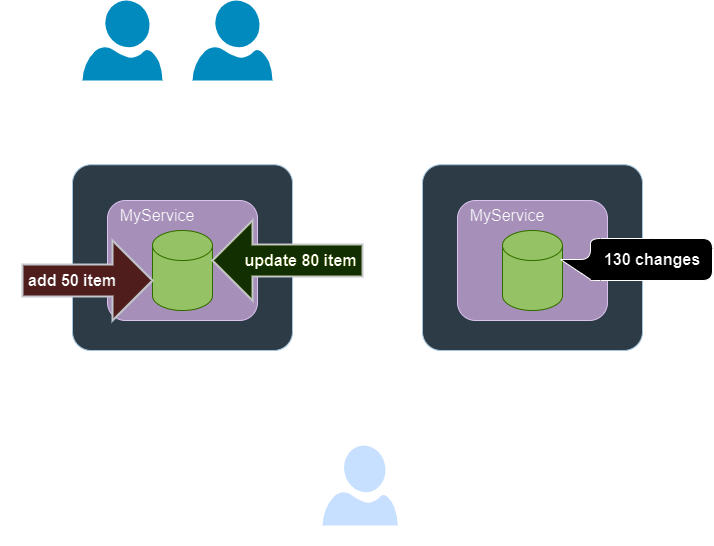

The diagram above was exported from draw.io. Its source (the exported page's mxGraphModel, read from the mxfile embedded in the PNG):
<mxGraphModel dx="1379" dy="759" grid="1" gridSize="10" guides="1" tooltips="1" connect="1" arrows="1" fold="1" page="1" pageScale="1" pageWidth="1169" pageHeight="827" math="0" shadow="0">
  <root>
    <mxCell id="0" />
    <mxCell id="1" parent="0" />
    <mxCell id="71gJFp-PNs84ZpLF4wVN-27" value="" style="group" parent="1" connectable="0" vertex="1">
      <mxGeometry x="180" y="260" width="220" height="210" as="geometry" />
    </mxCell>
    <mxCell id="71gJFp-PNs84ZpLF4wVN-3" value="" style="rounded=1;arcSize=10;strokeColor=#23445d;fillColor=#bac8d3;" parent="71gJFp-PNs84ZpLF4wVN-27" vertex="1">
      <mxGeometry y="24.23076923076923" width="220" height="185.76923076923077" as="geometry" />
    </mxCell>
    <mxCell id="71gJFp-PNs84ZpLF4wVN-5" value="&lt;font style=&quot;font-size: 20px;&quot;&gt;A Server&lt;/font&gt;" style="text;html=1;align=center;verticalAlign=middle;whiteSpace=wrap;rounded=0;" parent="71gJFp-PNs84ZpLF4wVN-27" vertex="1">
      <mxGeometry x="66" width="88" height="24.23076923076923" as="geometry" />
    </mxCell>
    <mxCell id="71gJFp-PNs84ZpLF4wVN-2" value="User 1" style="verticalLabelPosition=bottom;html=1;verticalAlign=top;align=center;strokeColor=none;fillColor=#00BEF2;shape=mxgraph.azure.user;" parent="1" vertex="1">
      <mxGeometry x="190" y="120" width="80" height="80" as="geometry" />
    </mxCell>
    <mxCell id="71gJFp-PNs84ZpLF4wVN-8" value="User 2" style="verticalLabelPosition=bottom;html=1;verticalAlign=top;align=center;strokeColor=none;fillColor=#00BEF2;shape=mxgraph.azure.user;" parent="1" vertex="1">
      <mxGeometry x="300" y="120" width="80" height="80" as="geometry" />
    </mxCell>
    <mxCell id="71gJFp-PNs84ZpLF4wVN-10" value="" style="rounded=1;whiteSpace=wrap;html=1;fillColor=#76608a;strokeColor=#432D57;fontColor=#ffffff;" parent="1" vertex="1">
      <mxGeometry x="215" y="320" width="150" height="120" as="geometry" />
    </mxCell>
    <mxCell id="71gJFp-PNs84ZpLF4wVN-14" value="" style="shape=cylinder3;whiteSpace=wrap;html=1;boundedLbl=1;backgroundOutline=1;size=15;fillColor=#305E00;fontColor=#ffffff;strokeColor=#82BF45;" parent="1" vertex="1">
      <mxGeometry x="260" y="350" width="60" height="80" as="geometry" />
    </mxCell>
    <mxCell id="71gJFp-PNs84ZpLF4wVN-15" value="&lt;font style=&quot;font-size: 16px;&quot;&gt;MyService&lt;/font&gt;" style="text;html=1;align=center;verticalAlign=middle;whiteSpace=wrap;rounded=0;" parent="1" vertex="1">
      <mxGeometry x="215" y="320" width="100" height="30" as="geometry" />
    </mxCell>
    <mxCell id="71gJFp-PNs84ZpLF4wVN-23" value="" style="group" parent="1" connectable="0" vertex="1">
      <mxGeometry x="130" y="360" width="130" height="80" as="geometry" />
    </mxCell>
    <mxCell id="71gJFp-PNs84ZpLF4wVN-18" value="" style="verticalLabelPosition=bottom;verticalAlign=top;html=1;strokeWidth=2;shape=mxgraph.arrows2.arrow;dy=0.6;dx=40;notch=0;fillColor=#ffcccc;strokeColor=#36393d;" parent="71gJFp-PNs84ZpLF4wVN-23" vertex="1">
      <mxGeometry width="130" height="80" as="geometry" />
    </mxCell>
    <mxCell id="71gJFp-PNs84ZpLF4wVN-20" value="&lt;font style=&quot;font-size: 16px;&quot;&gt;&lt;b&gt;add 50 item&lt;/b&gt;&lt;/font&gt;" style="text;html=1;align=center;verticalAlign=middle;whiteSpace=wrap;rounded=0;" parent="71gJFp-PNs84ZpLF4wVN-23" vertex="1">
      <mxGeometry y="25" width="100" height="30" as="geometry" />
    </mxCell>
    <mxCell id="71gJFp-PNs84ZpLF4wVN-24" value="" style="group" parent="1" connectable="0" vertex="1">
      <mxGeometry x="320" y="340" width="160" height="80" as="geometry" />
    </mxCell>
    <mxCell id="71gJFp-PNs84ZpLF4wVN-21" value="" style="verticalLabelPosition=bottom;verticalAlign=top;html=1;strokeWidth=2;shape=mxgraph.arrows2.arrow;dy=0.6;dx=40;notch=0;flipH=1;fillColor=#cdeb8b;strokeColor=#36393d;" parent="71gJFp-PNs84ZpLF4wVN-24" vertex="1">
      <mxGeometry width="150" height="80" as="geometry" />
    </mxCell>
    <mxCell id="71gJFp-PNs84ZpLF4wVN-25" value="" style="curved=1;endArrow=classic;html=1;rounded=0;" parent="1" edge="1">
      <mxGeometry width="50" height="50" relative="1" as="geometry">
        <mxPoint x="380" y="210" as="sourcePoint" />
        <mxPoint x="450" y="350" as="targetPoint" />
        <Array as="points">
          <mxPoint x="460" y="240" />
          <mxPoint x="470" y="320" />
        </Array>
      </mxGeometry>
    </mxCell>
    <mxCell id="71gJFp-PNs84ZpLF4wVN-26" value="" style="curved=1;endArrow=classic;html=1;rounded=0;" parent="1" edge="1">
      <mxGeometry width="50" height="50" relative="1" as="geometry">
        <mxPoint x="190" y="220" as="sourcePoint" />
        <mxPoint x="140" y="380" as="targetPoint" />
        <Array as="points">
          <mxPoint x="120" y="240" />
          <mxPoint x="100" y="310" />
        </Array>
      </mxGeometry>
    </mxCell>
    <mxCell id="71gJFp-PNs84ZpLF4wVN-40" value="RD" style="sketch=0;aspect=fixed;pointerEvents=1;shadow=0;dashed=0;html=1;strokeColor=none;labelPosition=center;verticalLabelPosition=bottom;verticalAlign=top;align=center;fillColor=#00188D;shape=mxgraph.azure.user" parent="1" vertex="1">
      <mxGeometry x="430" y="565" width="75.2" height="80" as="geometry" />
    </mxCell>
    <mxCell id="71gJFp-PNs84ZpLF4wVN-41" value="" style="group" parent="1" connectable="0" vertex="1">
      <mxGeometry x="530" y="260" width="280" height="210" as="geometry" />
    </mxCell>
    <mxCell id="71gJFp-PNs84ZpLF4wVN-42" value="" style="rounded=1;arcSize=10;strokeColor=#23445d;fillColor=#bac8d3;" parent="71gJFp-PNs84ZpLF4wVN-41" vertex="1">
      <mxGeometry y="24.23076923076923" width="220" height="185.76923076923077" as="geometry" />
    </mxCell>
    <mxCell id="71gJFp-PNs84ZpLF4wVN-43" value="&lt;font style=&quot;font-size: 20px;&quot;&gt;A Server&lt;/font&gt;" style="text;html=1;align=center;verticalAlign=middle;whiteSpace=wrap;rounded=0;" parent="71gJFp-PNs84ZpLF4wVN-41" vertex="1">
      <mxGeometry x="66" width="88" height="24.23076923076923" as="geometry" />
    </mxCell>
    <mxCell id="71gJFp-PNs84ZpLF4wVN-44" value="" style="rounded=1;whiteSpace=wrap;html=1;fillColor=#76608a;strokeColor=#432D57;fontColor=#ffffff;" parent="1" vertex="1">
      <mxGeometry x="565" y="320" width="150" height="120" as="geometry" />
    </mxCell>
    <mxCell id="71gJFp-PNs84ZpLF4wVN-45" value="" style="shape=cylinder3;whiteSpace=wrap;html=1;boundedLbl=1;backgroundOutline=1;size=15;fillColor=#305E00;fontColor=#ffffff;strokeColor=#82BF45;" parent="1" vertex="1">
      <mxGeometry x="610" y="350" width="60" height="80" as="geometry" />
    </mxCell>
    <mxCell id="71gJFp-PNs84ZpLF4wVN-46" value="&lt;font style=&quot;font-size: 16px;&quot;&gt;MyService&lt;/font&gt;" style="text;html=1;align=center;verticalAlign=middle;whiteSpace=wrap;rounded=0;" parent="1" vertex="1">
      <mxGeometry x="565" y="320" width="100" height="30" as="geometry" />
    </mxCell>
    <mxCell id="71gJFp-PNs84ZpLF4wVN-22" value="&lt;font style=&quot;font-size: 16px;&quot;&gt;&lt;b&gt;update 80 item&lt;/b&gt;&lt;/font&gt;" style="text;html=1;align=center;verticalAlign=middle;whiteSpace=wrap;rounded=0;" parent="1" vertex="1">
      <mxGeometry x="349" y="365" width="119" height="30" as="geometry" />
    </mxCell>
    <mxCell id="71gJFp-PNs84ZpLF4wVN-53" value="" style="curved=1;endArrow=classic;html=1;rounded=0;" parent="1" edge="1">
      <mxGeometry width="50" height="50" relative="1" as="geometry">
        <mxPoint x="410" y="610" as="sourcePoint" />
        <mxPoint x="300" y="490" as="targetPoint" />
        <Array as="points">
          <mxPoint x="380" y="580" />
          <mxPoint x="300" y="570" />
        </Array>
      </mxGeometry>
    </mxCell>
    <mxCell id="71gJFp-PNs84ZpLF4wVN-54" value="" style="curved=1;endArrow=classic;html=1;rounded=0;" parent="1" edge="1">
      <mxGeometry width="50" height="50" relative="1" as="geometry">
        <mxPoint x="520" y="600" as="sourcePoint" />
        <mxPoint x="629.9999999999995" y="480" as="targetPoint" />
        <Array as="points">
          <mxPoint x="549.9999999999995" y="570" />
          <mxPoint x="629.9999999999995" y="560" />
        </Array>
      </mxGeometry>
    </mxCell>
    <mxCell id="71gJFp-PNs84ZpLF4wVN-55" value="&lt;font style=&quot;font-size: 18px;&quot;&gt;copy&lt;/font&gt;" style="text;html=1;align=center;verticalAlign=middle;whiteSpace=wrap;rounded=0;" parent="1" vertex="1">
      <mxGeometry x="330" y="535.77" width="88" height="24.23076923076923" as="geometry" />
    </mxCell>
    <mxCell id="71gJFp-PNs84ZpLF4wVN-57" value="&lt;font style=&quot;font-size: 18px;&quot;&gt;paste&lt;/font&gt;" style="text;html=1;align=center;verticalAlign=middle;whiteSpace=wrap;rounded=0;" parent="1" vertex="1">
      <mxGeometry x="522" y="530" width="88" height="24.23076923076923" as="geometry" />
    </mxCell>
    <mxCell id="71gJFp-PNs84ZpLF4wVN-58" value="" style="group" parent="1" connectable="0" vertex="1">
      <mxGeometry x="668" y="358" width="152" height="42" as="geometry" />
    </mxCell>
    <mxCell id="71gJFp-PNs84ZpLF4wVN-50" value="" style="shape=callout;whiteSpace=wrap;html=1;perimeter=calloutPerimeter;direction=south;rounded=1;" parent="71gJFp-PNs84ZpLF4wVN-58" vertex="1">
      <mxGeometry width="152" height="42" as="geometry" />
    </mxCell>
    <mxCell id="71gJFp-PNs84ZpLF4wVN-51" value="&lt;span style=&quot;font-size: 16px;&quot;&gt;&lt;b&gt;130 changes&lt;/b&gt;&lt;/span&gt;" style="text;html=1;align=center;verticalAlign=middle;whiteSpace=wrap;rounded=0;" parent="71gJFp-PNs84ZpLF4wVN-58" vertex="1">
      <mxGeometry x="33" y="6" width="118" height="30" as="geometry" />
    </mxCell>
  </root>
</mxGraphModel>